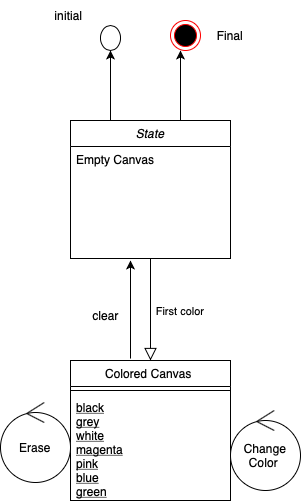

The diagram above was exported from draw.io. Its source (the exported page's mxGraphModel, read from the mxfile embedded in the PNG):
<mxGraphModel dx="576" dy="472" grid="1" gridSize="10" guides="1" tooltips="1" connect="1" arrows="1" fold="1" page="1" pageScale="1" pageWidth="827" pageHeight="1169" math="0" shadow="0">
  <root>
    <mxCell id="WIyWlLk6GJQsqaUBKTNV-0" />
    <mxCell id="WIyWlLk6GJQsqaUBKTNV-1" parent="WIyWlLk6GJQsqaUBKTNV-0" />
    <mxCell id="zkfFHV4jXpPFQw0GAbJ--0" value="State" style="swimlane;fontStyle=2;align=center;verticalAlign=top;childLayout=stackLayout;horizontal=1;startSize=26;horizontalStack=0;resizeParent=1;resizeLast=0;collapsible=1;marginBottom=0;rounded=0;shadow=0;strokeWidth=1;" parent="WIyWlLk6GJQsqaUBKTNV-1" vertex="1">
      <mxGeometry x="210" y="120" width="160" height="138" as="geometry">
        <mxRectangle x="230" y="140" width="160" height="26" as="alternateBounds" />
      </mxGeometry>
    </mxCell>
    <mxCell id="zkfFHV4jXpPFQw0GAbJ--3" value="Empty Canvas " style="text;align=left;verticalAlign=top;spacingLeft=4;spacingRight=4;overflow=hidden;rotatable=0;points=[[0,0.5],[1,0.5]];portConstraint=eastwest;rounded=0;shadow=0;html=0;" parent="zkfFHV4jXpPFQw0GAbJ--0" vertex="1">
      <mxGeometry y="26" width="160" height="26" as="geometry" />
    </mxCell>
    <mxCell id="zkfFHV4jXpPFQw0GAbJ--6" value="Colored Canvas " style="swimlane;fontStyle=0;align=center;verticalAlign=top;childLayout=stackLayout;horizontal=1;startSize=26;horizontalStack=0;resizeParent=1;resizeLast=0;collapsible=1;marginBottom=0;rounded=0;shadow=0;strokeWidth=1;" parent="WIyWlLk6GJQsqaUBKTNV-1" vertex="1">
      <mxGeometry x="210" y="360" width="160" height="140" as="geometry">
        <mxRectangle x="130" y="380" width="160" height="26" as="alternateBounds" />
      </mxGeometry>
    </mxCell>
    <mxCell id="zkfFHV4jXpPFQw0GAbJ--9" value="" style="line;html=1;strokeWidth=1;align=left;verticalAlign=middle;spacingTop=-1;spacingLeft=3;spacingRight=3;rotatable=0;labelPosition=right;points=[];portConstraint=eastwest;" parent="zkfFHV4jXpPFQw0GAbJ--6" vertex="1">
      <mxGeometry y="26" width="160" height="8" as="geometry" />
    </mxCell>
    <mxCell id="zkfFHV4jXpPFQw0GAbJ--10" value="black &#10;grey&#10;white &#10;magenta&#10;pink &#10;blue &#10;green &#10; " style="text;align=left;verticalAlign=top;spacingLeft=4;spacingRight=4;overflow=hidden;rotatable=0;points=[[0,0.5],[1,0.5]];portConstraint=eastwest;fontStyle=4" parent="zkfFHV4jXpPFQw0GAbJ--6" vertex="1">
      <mxGeometry y="34" width="160" height="106" as="geometry" />
    </mxCell>
    <mxCell id="zkfFHV4jXpPFQw0GAbJ--12" value="" style="endArrow=block;endSize=10;endFill=0;shadow=0;strokeWidth=1;rounded=0;edgeStyle=elbowEdgeStyle;elbow=vertical;exitX=0.5;exitY=1;exitDx=0;exitDy=0;entryX=0.5;entryY=0;entryDx=0;entryDy=0;" parent="WIyWlLk6GJQsqaUBKTNV-1" source="zkfFHV4jXpPFQw0GAbJ--0" target="zkfFHV4jXpPFQw0GAbJ--6" edge="1">
      <mxGeometry width="160" relative="1" as="geometry">
        <mxPoint x="200" y="203" as="sourcePoint" />
        <mxPoint x="320" y="290" as="targetPoint" />
      </mxGeometry>
    </mxCell>
    <mxCell id="3sEtWlRJyPXzObHpgbim-6" value="First color&amp;nbsp;" style="edgeLabel;html=1;align=center;verticalAlign=middle;resizable=0;points=[];" vertex="1" connectable="0" parent="zkfFHV4jXpPFQw0GAbJ--12">
      <mxGeometry x="0.3725" y="1" relative="1" as="geometry">
        <mxPoint x="29" y="-18" as="offset" />
      </mxGeometry>
    </mxCell>
    <mxCell id="3sEtWlRJyPXzObHpgbim-0" value="" style="endArrow=classic;html=1;rounded=0;" edge="1" parent="WIyWlLk6GJQsqaUBKTNV-1">
      <mxGeometry width="50" height="50" relative="1" as="geometry">
        <mxPoint x="320" y="120" as="sourcePoint" />
        <mxPoint x="320" y="50" as="targetPoint" />
      </mxGeometry>
    </mxCell>
    <mxCell id="3sEtWlRJyPXzObHpgbim-1" value="" style="endArrow=classic;html=1;rounded=0;" edge="1" parent="WIyWlLk6GJQsqaUBKTNV-1">
      <mxGeometry width="50" height="50" relative="1" as="geometry">
        <mxPoint x="250" y="120" as="sourcePoint" />
        <mxPoint x="250" y="50" as="targetPoint" />
      </mxGeometry>
    </mxCell>
    <mxCell id="3sEtWlRJyPXzObHpgbim-2" value="Change Color&amp;nbsp;" style="ellipse;shape=umlControl;whiteSpace=wrap;html=1;" vertex="1" parent="WIyWlLk6GJQsqaUBKTNV-1">
      <mxGeometry x="370" y="410" width="70" height="80" as="geometry" />
    </mxCell>
    <mxCell id="3sEtWlRJyPXzObHpgbim-3" value="Erase" style="ellipse;shape=umlControl;whiteSpace=wrap;html=1;" vertex="1" parent="WIyWlLk6GJQsqaUBKTNV-1">
      <mxGeometry x="140" y="402" width="70" height="80" as="geometry" />
    </mxCell>
    <mxCell id="3sEtWlRJyPXzObHpgbim-4" value="" style="endArrow=classic;html=1;rounded=0;exitX=0.375;exitY=-0.014;exitDx=0;exitDy=0;exitPerimeter=0;" edge="1" parent="WIyWlLk6GJQsqaUBKTNV-1" source="zkfFHV4jXpPFQw0GAbJ--6">
      <mxGeometry width="50" height="50" relative="1" as="geometry">
        <mxPoint x="220" y="350" as="sourcePoint" />
        <mxPoint x="270" y="260" as="targetPoint" />
      </mxGeometry>
    </mxCell>
    <mxCell id="3sEtWlRJyPXzObHpgbim-5" value="clear" style="text;html=1;align=center;verticalAlign=middle;resizable=0;points=[];autosize=1;strokeColor=none;fillColor=none;" vertex="1" parent="WIyWlLk6GJQsqaUBKTNV-1">
      <mxGeometry x="220" y="300" width="50" height="30" as="geometry" />
    </mxCell>
    <mxCell id="3sEtWlRJyPXzObHpgbim-7" value="" style="ellipse;html=1;shape=endState;fillColor=#000000;strokeColor=#ff0000;" vertex="1" parent="WIyWlLk6GJQsqaUBKTNV-1">
      <mxGeometry x="310" y="20" width="30" height="30" as="geometry" />
    </mxCell>
    <mxCell id="3sEtWlRJyPXzObHpgbim-8" value="" style="ellipse;whiteSpace=wrap;html=1;" vertex="1" parent="WIyWlLk6GJQsqaUBKTNV-1">
      <mxGeometry x="240" y="25" width="20" height="25" as="geometry" />
    </mxCell>
    <mxCell id="3sEtWlRJyPXzObHpgbim-9" value="initial&amp;nbsp;" style="text;html=1;strokeColor=none;fillColor=none;align=center;verticalAlign=middle;whiteSpace=wrap;rounded=0;" vertex="1" parent="WIyWlLk6GJQsqaUBKTNV-1">
      <mxGeometry x="180" width="60" height="30" as="geometry" />
    </mxCell>
    <mxCell id="3sEtWlRJyPXzObHpgbim-10" value="Final" style="text;html=1;strokeColor=none;fillColor=none;align=center;verticalAlign=middle;whiteSpace=wrap;rounded=0;" vertex="1" parent="WIyWlLk6GJQsqaUBKTNV-1">
      <mxGeometry x="340" y="20" width="60" height="30" as="geometry" />
    </mxCell>
  </root>
</mxGraphModel>